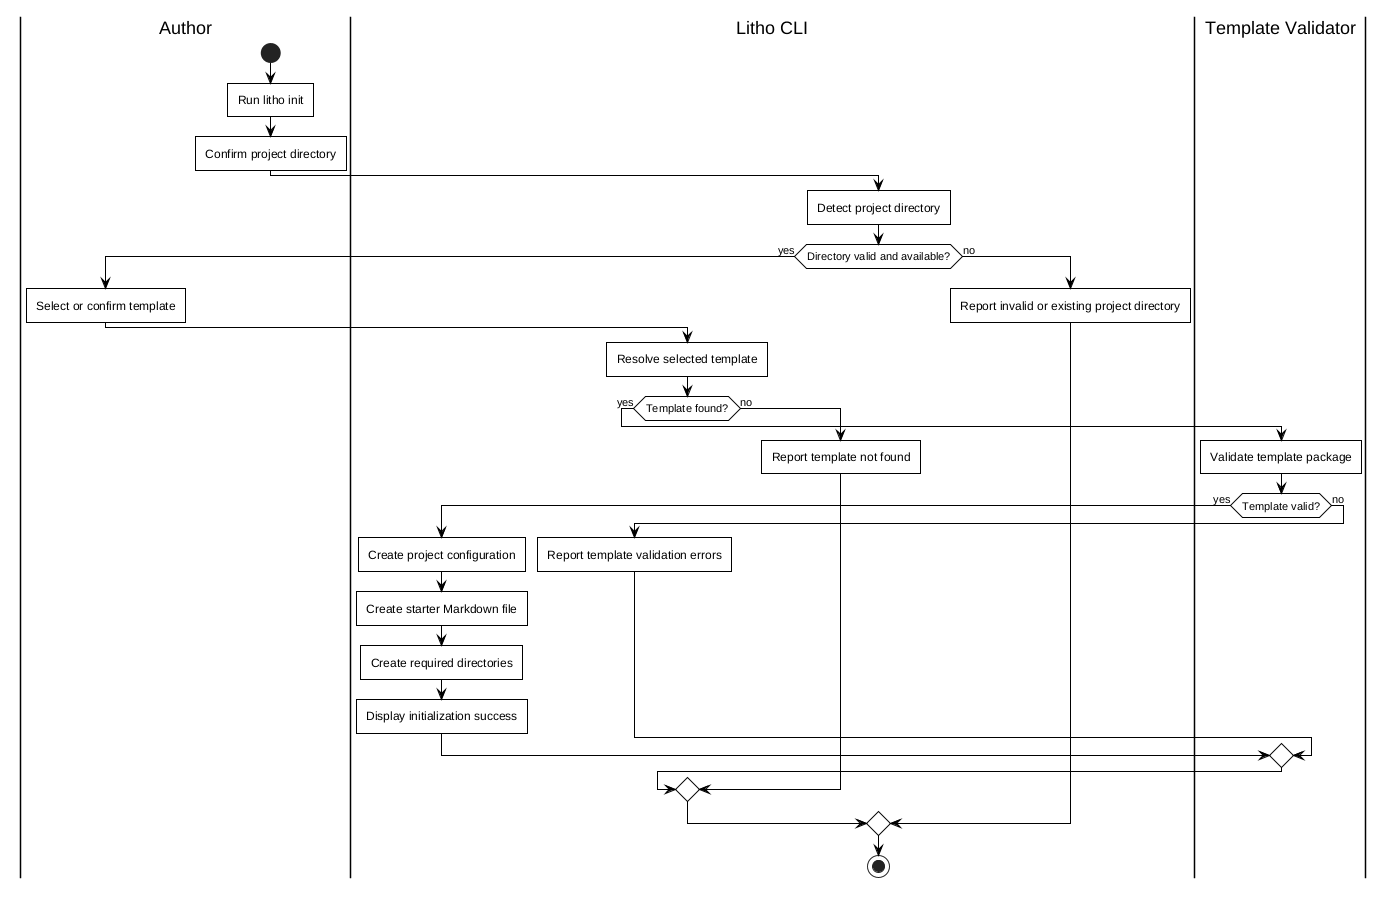

The diagram above was rendered by PlantUML. Its source (embedded in the PNG):
@startuml

skinparam monochrome true
skinparam backgroundColor white
skinparam shadowing false
skinparam roundCorner 0
skinparam defaultTextAlignment center
skinparam activityBorderThickness 1
skinparam activity {
    BackgroundColor white
    BorderColor black
    FontColor black
    DiamondBackgroundColor white
    DiamondBorderColor black
}
skinparam ArrowColor black
skinparam defaultFontColor black

|Author|
start
:Run litho init;
:Confirm project directory;

|Litho CLI|
:Detect project directory;
if (Directory valid and available?) then (yes)
    |Author|
    :Select or confirm template;

    |Litho CLI|
    :Resolve selected template;
    if (Template found?) then (yes)
        |Template Validator|
        :Validate template package;
        if (Template valid?) then (yes)
            |Litho CLI|
            :Create project configuration;
            :Create starter Markdown file;
            :Create required directories;
            :Display initialization success;
        else (no)
            |Litho CLI|
            :Report template validation errors;
        endif
    else (no)
        |Litho CLI|
        :Report template not found;
    endif
else (no)
    :Report invalid or existing project directory;
endif

stop
@enduml